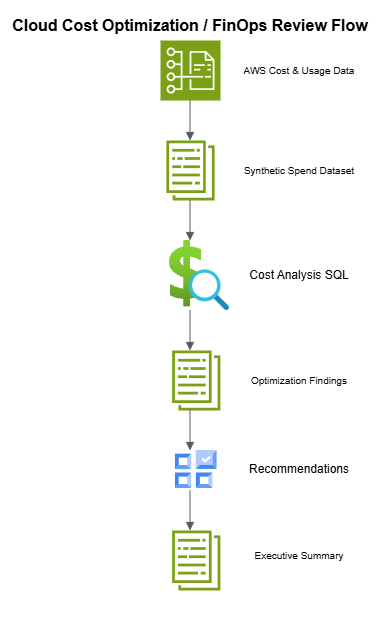

The diagram above was exported from draw.io. Its source (the exported page's mxGraphModel, read from the mxfile embedded in the PNG):
<mxGraphModel dx="1410" dy="1436" grid="1" gridSize="10" guides="1" tooltips="1" connect="1" arrows="1" fold="1" page="1" pageScale="1" pageWidth="1100" pageHeight="850" math="0" shadow="0">
  <root>
    <mxCell id="0" />
    <mxCell id="1" parent="0" />
    <mxCell id="ArqSRqHWzSKbNAPoUWNF-1" parent="1" style="sketch=0;points=[[0,0,0],[0.25,0,0],[0.5,0,0],[0.75,0,0],[1,0,0],[0,1,0],[0.25,1,0],[0.5,1,0],[0.75,1,0],[1,1,0],[0,0.25,0],[0,0.5,0],[0,0.75,0],[1,0.25,0],[1,0.5,0],[1,0.75,0]];outlineConnect=0;fontColor=#232F3E;fillColor=#7AA116;strokeColor=#ffffff;dashed=0;verticalLabelPosition=bottom;verticalAlign=top;align=center;html=1;fontSize=12;fontStyle=0;aspect=fixed;shape=mxgraph.aws4.resourceIcon;resIcon=mxgraph.aws4.cost_and_usage_report;" value="" vertex="1">
      <mxGeometry height="60" width="60" x="511" y="20" as="geometry" />
    </mxCell>
    <mxCell id="ArqSRqHWzSKbNAPoUWNF-2" edge="1" parent="1" style="edgeStyle=orthogonalEdgeStyle;html=1;endArrow=block;elbow=vertical;startArrow=none;endFill=1;strokeColor=#545B64;rounded=0;" value="">
      <mxGeometry relative="1" width="100" as="geometry">
        <mxPoint x="540.5" y="80" as="sourcePoint" />
        <mxPoint x="540.5" y="120" as="targetPoint" />
      </mxGeometry>
    </mxCell>
    <mxCell id="ArqSRqHWzSKbNAPoUWNF-3" parent="1" style="sketch=0;outlineConnect=0;fontColor=#232F3E;gradientColor=none;fillColor=#7AA116;strokeColor=none;dashed=0;verticalLabelPosition=bottom;verticalAlign=top;align=center;html=1;fontSize=12;fontStyle=0;aspect=fixed;pointerEvents=1;shape=mxgraph.aws4.data_set;" value="" vertex="1">
      <mxGeometry height="60" width="48.46" x="516.77" y="120" as="geometry" />
    </mxCell>
    <mxCell id="ArqSRqHWzSKbNAPoUWNF-4" parent="1" style="text;html=1;whiteSpace=wrap;strokeColor=none;fillColor=none;align=center;verticalAlign=middle;rounded=0;" value="&lt;font style=&quot;font-size: 10px;&quot;&gt;AWS Cost &amp;amp; Usage Data&lt;/font&gt;" vertex="1">
      <mxGeometry height="30" width="140" x="580" y="35" as="geometry" />
    </mxCell>
    <mxCell id="ArqSRqHWzSKbNAPoUWNF-5" parent="1" style="text;html=1;whiteSpace=wrap;strokeColor=none;fillColor=none;align=center;verticalAlign=middle;rounded=0;" value="&lt;font style=&quot;font-size: 10px;&quot;&gt;Synthetic Spend Dataset&lt;/font&gt;" vertex="1">
      <mxGeometry height="30" width="140" x="580" y="135" as="geometry" />
    </mxCell>
    <mxCell id="ArqSRqHWzSKbNAPoUWNF-6" parent="1" style="image;aspect=fixed;html=1;points=[];align=center;fontSize=12;image=img/lib/azure2/general/Cost_Analysis.svg;" value="" vertex="1">
      <mxGeometry height="70" width="60" x="520" y="220" as="geometry" />
    </mxCell>
    <mxCell id="ArqSRqHWzSKbNAPoUWNF-7" edge="1" parent="1" style="edgeStyle=orthogonalEdgeStyle;html=1;endArrow=block;elbow=vertical;startArrow=none;endFill=1;strokeColor=#545B64;rounded=0;" value="">
      <mxGeometry relative="1" width="100" as="geometry">
        <mxPoint x="540.5" y="180" as="sourcePoint" />
        <mxPoint x="540.5" y="220" as="targetPoint" />
      </mxGeometry>
    </mxCell>
    <mxCell id="ArqSRqHWzSKbNAPoUWNF-8" parent="1" style="text;html=1;whiteSpace=wrap;strokeColor=none;fillColor=none;align=center;verticalAlign=middle;rounded=0;" value="Cost Analysis SQL" vertex="1">
      <mxGeometry height="30" width="110" x="595" y="240" as="geometry" />
    </mxCell>
    <mxCell id="ArqSRqHWzSKbNAPoUWNF-9" edge="1" parent="1" style="edgeStyle=orthogonalEdgeStyle;html=1;endArrow=block;elbow=vertical;startArrow=none;endFill=1;strokeColor=#545B64;rounded=0;" value="">
      <mxGeometry relative="1" width="100" as="geometry">
        <mxPoint x="540.5" y="290" as="sourcePoint" />
        <mxPoint x="540.5" y="330" as="targetPoint" />
      </mxGeometry>
    </mxCell>
    <mxCell id="ArqSRqHWzSKbNAPoUWNF-10" parent="1" style="sketch=0;outlineConnect=0;fontColor=#232F3E;gradientColor=none;fillColor=#7AA116;strokeColor=none;dashed=0;verticalLabelPosition=bottom;verticalAlign=top;align=center;html=1;fontSize=12;fontStyle=0;aspect=fixed;pointerEvents=1;shape=mxgraph.aws4.data_set;" value="" vertex="1">
      <mxGeometry height="60" width="48.46" x="522.54" y="330" as="geometry" />
    </mxCell>
    <mxCell id="ArqSRqHWzSKbNAPoUWNF-11" parent="1" style="text;html=1;whiteSpace=wrap;strokeColor=none;fillColor=none;align=center;verticalAlign=middle;rounded=0;" value="&lt;font style=&quot;font-size: 10px;&quot;&gt;Optimization Findings&lt;/font&gt;" vertex="1">
      <mxGeometry height="30" width="120" x="590" y="345" as="geometry" />
    </mxCell>
    <mxCell id="ArqSRqHWzSKbNAPoUWNF-12" edge="1" parent="1" style="edgeStyle=orthogonalEdgeStyle;html=1;endArrow=block;elbow=vertical;startArrow=none;endFill=1;strokeColor=#545B64;rounded=0;" value="">
      <mxGeometry relative="1" width="100" as="geometry">
        <mxPoint x="540.5" y="390" as="sourcePoint" />
        <mxPoint x="540.5" y="430" as="targetPoint" />
      </mxGeometry>
    </mxCell>
    <mxCell id="ArqSRqHWzSKbNAPoUWNF-13" parent="1" style="sketch=0;html=1;verticalAlign=top;labelPosition=center;verticalLabelPosition=bottom;align=center;spacingTop=-6;fontSize=11;fontStyle=1;fontColor=#999999;shape=image;aspect=fixed;imageAspect=0;image=data:image/svg+xml,(base64 omitted: 1432 chars);" value="" vertex="1">
      <mxGeometry height="38" width="42" x="525.77" y="430" as="geometry" />
    </mxCell>
    <mxCell id="ArqSRqHWzSKbNAPoUWNF-14" parent="1" style="text;html=1;whiteSpace=wrap;strokeColor=none;fillColor=none;align=center;verticalAlign=middle;rounded=0;" value="Recommendations" vertex="1">
      <mxGeometry height="30" width="60" x="620" y="434" as="geometry" />
    </mxCell>
    <mxCell id="ArqSRqHWzSKbNAPoUWNF-15" edge="1" parent="1" style="edgeStyle=orthogonalEdgeStyle;html=1;endArrow=block;elbow=vertical;startArrow=none;endFill=1;strokeColor=#545B64;rounded=0;" value="">
      <mxGeometry relative="1" width="100" as="geometry">
        <mxPoint x="540.5" y="470" as="sourcePoint" />
        <mxPoint x="540.5" y="510" as="targetPoint" />
      </mxGeometry>
    </mxCell>
    <mxCell id="ArqSRqHWzSKbNAPoUWNF-18" parent="1" style="sketch=0;outlineConnect=0;fontColor=#232F3E;gradientColor=none;fillColor=#7AA116;strokeColor=none;dashed=0;verticalLabelPosition=bottom;verticalAlign=top;align=center;html=1;fontSize=12;fontStyle=0;aspect=fixed;pointerEvents=1;shape=mxgraph.aws4.data_set;" value="" vertex="1">
      <mxGeometry height="60" width="48.46" x="522.54" y="510" as="geometry" />
    </mxCell>
    <mxCell id="ArqSRqHWzSKbNAPoUWNF-20" parent="1" style="text;html=1;whiteSpace=wrap;strokeColor=none;fillColor=none;align=center;verticalAlign=middle;rounded=0;" value="&lt;pre class=&quot;overflow-visible! px-0!&quot; data-start=&quot;862&quot; data-end=&quot;1043&quot;&gt;&lt;div class=&quot;relative w-full mt-4 mb-1&quot;&gt;&lt;div class=&quot;&quot;&gt;&lt;div class=&quot;relative&quot;&gt;&lt;div class=&quot;h-full min-h-0 min-w-0&quot;&gt;&lt;div class=&quot;h-full min-h-0 min-w-0&quot;&gt;&lt;div class=&quot;border border-token-border-light border-radius-3xl corner-superellipse/1.1 rounded-3xl&quot;&gt;&lt;div class=&quot;h-full w-full border-radius-3xl bg-token-bg-elevated-secondary corner-superellipse/1.1 overflow-clip rounded-3xl lxnfua_clipPathFallback&quot;&gt;&lt;div class=&quot;relative&quot;&gt;&lt;div class=&quot;pe-11 pt-3&quot;&gt;&lt;div class=&quot;relative z-0 flex max-w-full&quot;&gt;&lt;div id=&quot;code-block-viewer&quot; dir=&quot;ltr&quot; class=&quot;q9tKkq_viewer cm-editor z-10 light:cm-light dark:cm-light flex h-full w-full flex-col items-stretch ͼs ͼ16&quot;&gt;&lt;div class=&quot;cm-scroller&quot;&gt;&lt;pre class=&quot;cm-content q9tKkq_readonly m-0&quot;&gt;&lt;pre class=&quot;overflow-visible! px-0!&quot; data-start=&quot;862&quot; data-end=&quot;1043&quot;&gt;&lt;div class=&quot;relative w-full mt-4 mb-1&quot;&gt;&lt;div class=&quot;&quot;&gt;&lt;div class=&quot;relative&quot;&gt;&lt;div class=&quot;h-full min-h-0 min-w-0&quot;&gt;&lt;div class=&quot;h-full min-h-0 min-w-0&quot;&gt;&lt;div class=&quot;border border-token-border-light border-radius-3xl corner-superellipse/1.1 rounded-3xl&quot;&gt;&lt;div class=&quot;h-full w-full border-radius-3xl bg-token-bg-elevated-secondary corner-superellipse/1.1 overflow-clip rounded-3xl lxnfua_clipPathFallback&quot;&gt;&lt;div class=&quot;relative&quot;&gt;&lt;div class=&quot;pe-11 pt-3&quot;&gt;&lt;div class=&quot;relative z-0 flex max-w-full&quot;&gt;&lt;div id=&quot;code-block-viewer&quot; dir=&quot;ltr&quot; class=&quot;q9tKkq_viewer cm-editor z-10 light:cm-light dark:cm-light flex h-full w-full flex-col items-stretch ͼs ͼ16&quot;&gt;&lt;div class=&quot;cm-scroller&quot;&gt;&lt;pre class=&quot;cm-content q9tKkq_readonly m-0&quot;&gt;&lt;code&gt;&lt;font face=&quot;Helvetica&quot; style=&quot;font-size: 10px;&quot;&gt;Executive Summary&lt;/font&gt;&lt;/code&gt;&lt;/pre&gt;&lt;/div&gt;&lt;/div&gt;&lt;/div&gt;&lt;/div&gt;&lt;/div&gt;&lt;/div&gt;&lt;/div&gt;&lt;/div&gt;&lt;/div&gt;&lt;div class=&quot;&quot;&gt;&lt;div class=&quot;&quot;&gt;&lt;/div&gt;&lt;/div&gt;&lt;/div&gt;&lt;/div&gt;&lt;/div&gt;&lt;/pre&gt;&lt;br/&gt;&lt;p data-start=&quot;1045&quot; data-end=&quot;1060&quot;&gt;&lt;/p&gt;&lt;/pre&gt;&lt;/div&gt;&lt;/div&gt;&lt;/div&gt;&lt;/div&gt;&lt;/div&gt;&lt;/div&gt;&lt;/div&gt;&lt;/div&gt;&lt;/div&gt;&lt;div class=&quot;&quot;&gt;&lt;div class=&quot;&quot;&gt;&lt;/div&gt;&lt;/div&gt;&lt;/div&gt;&lt;/div&gt;&lt;/div&gt;&lt;/pre&gt;&lt;br/&gt;&lt;p data-start=&quot;1045&quot; data-end=&quot;1060&quot;&gt;&lt;/p&gt;" vertex="1">
      <mxGeometry width="60" x="620" y="560" as="geometry" />
    </mxCell>
    <mxCell id="ArqSRqHWzSKbNAPoUWNF-23" parent="1" style="text;html=1;whiteSpace=wrap;strokeColor=none;fillColor=none;align=center;verticalAlign=middle;rounded=0;" value="&lt;font style=&quot;font-size: 16px;&quot;&gt;&lt;b&gt;Cloud Cost Optimization / FinOps Review Flow&lt;/b&gt;&lt;/font&gt;" vertex="1">
      <mxGeometry height="30" width="360" x="361" y="-10" as="geometry" />
    </mxCell>
  </root>
</mxGraphModel>